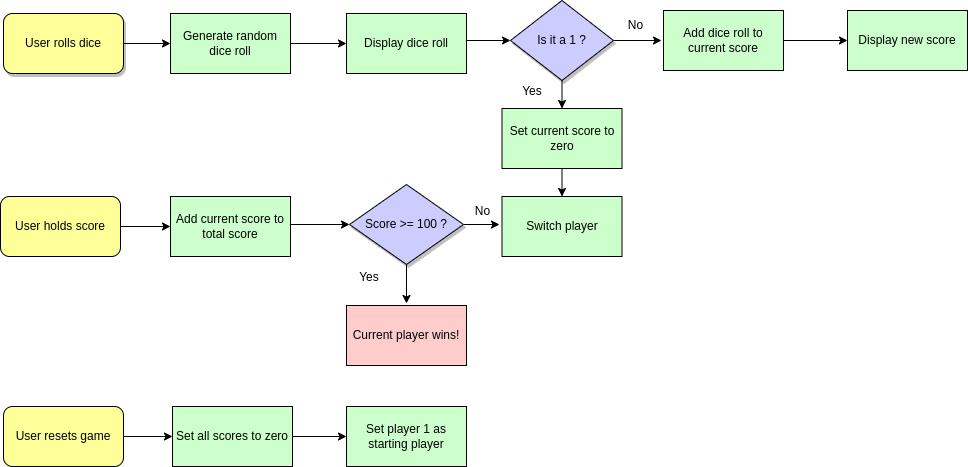

The diagram above was exported from draw.io. Its source (the exported page's mxGraphModel, read from the mxfile embedded in the PNG):
<mxGraphModel dx="1350" dy="805" grid="0" gridSize="10" guides="1" tooltips="1" connect="1" arrows="1" fold="1" page="1" pageScale="1" pageWidth="827" pageHeight="1169" math="0" shadow="0">
  <root>
    <mxCell id="0" />
    <mxCell id="1" parent="0" />
    <mxCell id="xTkUiycJfGEEKer5yeGb-18" style="edgeStyle=orthogonalEdgeStyle;rounded=0;orthogonalLoop=1;jettySize=auto;html=1;exitX=1;exitY=0.5;exitDx=0;exitDy=0;entryX=0;entryY=0.5;entryDx=0;entryDy=0;" edge="1" parent="1" source="xTkUiycJfGEEKer5yeGb-2" target="xTkUiycJfGEEKer5yeGb-10">
      <mxGeometry relative="1" as="geometry" />
    </mxCell>
    <mxCell id="xTkUiycJfGEEKer5yeGb-2" value="User rolls dice" style="rounded=1;whiteSpace=wrap;html=1;shadow=1;fillColor=#FFFF99;" vertex="1" parent="1">
      <mxGeometry x="21" y="48" width="120" height="60" as="geometry" />
    </mxCell>
    <mxCell id="xTkUiycJfGEEKer5yeGb-31" style="edgeStyle=orthogonalEdgeStyle;rounded=0;orthogonalLoop=1;jettySize=auto;html=1;exitX=1;exitY=0.5;exitDx=0;exitDy=0;entryX=0;entryY=0.5;entryDx=0;entryDy=0;" edge="1" parent="1" source="xTkUiycJfGEEKer5yeGb-3" target="xTkUiycJfGEEKer5yeGb-8">
      <mxGeometry relative="1" as="geometry" />
    </mxCell>
    <mxCell id="xTkUiycJfGEEKer5yeGb-3" value="User holds score" style="rounded=1;whiteSpace=wrap;html=1;fillColor=#FFFF99;" vertex="1" parent="1">
      <mxGeometry x="18" y="231" width="120" height="60" as="geometry" />
    </mxCell>
    <mxCell id="xTkUiycJfGEEKer5yeGb-34" style="edgeStyle=orthogonalEdgeStyle;rounded=0;orthogonalLoop=1;jettySize=auto;html=1;exitX=1;exitY=0.5;exitDx=0;exitDy=0;entryX=0;entryY=0.5;entryDx=0;entryDy=0;" edge="1" parent="1" source="xTkUiycJfGEEKer5yeGb-4" target="xTkUiycJfGEEKer5yeGb-7">
      <mxGeometry relative="1" as="geometry" />
    </mxCell>
    <mxCell id="xTkUiycJfGEEKer5yeGb-4" value="User resets game" style="rounded=1;whiteSpace=wrap;html=1;fillColor=#FFFF99;" vertex="1" parent="1">
      <mxGeometry x="21" y="441" width="120" height="60" as="geometry" />
    </mxCell>
    <mxCell id="xTkUiycJfGEEKer5yeGb-5" value="Set player 1 as starting player" style="rounded=0;whiteSpace=wrap;html=1;fillColor=#CCFFCC;" vertex="1" parent="1">
      <mxGeometry x="364" y="441" width="120" height="60" as="geometry" />
    </mxCell>
    <mxCell id="xTkUiycJfGEEKer5yeGb-6" value="Switch player" style="rounded=0;whiteSpace=wrap;html=1;fillColor=#CCFFCC;" vertex="1" parent="1">
      <mxGeometry x="519.5" y="231" width="120" height="60" as="geometry" />
    </mxCell>
    <mxCell id="xTkUiycJfGEEKer5yeGb-35" style="edgeStyle=orthogonalEdgeStyle;rounded=0;orthogonalLoop=1;jettySize=auto;html=1;exitX=1;exitY=0.5;exitDx=0;exitDy=0;" edge="1" parent="1" source="xTkUiycJfGEEKer5yeGb-7" target="xTkUiycJfGEEKer5yeGb-5">
      <mxGeometry relative="1" as="geometry" />
    </mxCell>
    <mxCell id="xTkUiycJfGEEKer5yeGb-7" value="Set all scores to zero" style="rounded=0;whiteSpace=wrap;html=1;fillColor=#CCFFCC;" vertex="1" parent="1">
      <mxGeometry x="190" y="441" width="120" height="60" as="geometry" />
    </mxCell>
    <mxCell id="xTkUiycJfGEEKer5yeGb-30" style="edgeStyle=orthogonalEdgeStyle;rounded=0;orthogonalLoop=1;jettySize=auto;html=1;exitX=1;exitY=0.5;exitDx=0;exitDy=0;entryX=0;entryY=0.5;entryDx=0;entryDy=0;" edge="1" parent="1" source="xTkUiycJfGEEKer5yeGb-8" target="xTkUiycJfGEEKer5yeGb-14">
      <mxGeometry relative="1" as="geometry">
        <Array as="points">
          <mxPoint x="308" y="259" />
        </Array>
      </mxGeometry>
    </mxCell>
    <mxCell id="xTkUiycJfGEEKer5yeGb-8" value="Add current score to total score" style="rounded=0;whiteSpace=wrap;html=1;fillColor=#CCFFCC;" vertex="1" parent="1">
      <mxGeometry x="188" y="231" width="120" height="60" as="geometry" />
    </mxCell>
    <mxCell id="xTkUiycJfGEEKer5yeGb-21" style="edgeStyle=orthogonalEdgeStyle;rounded=0;orthogonalLoop=1;jettySize=auto;html=1;exitX=1;exitY=0.5;exitDx=0;exitDy=0;entryX=0;entryY=0.5;entryDx=0;entryDy=0;" edge="1" parent="1" source="xTkUiycJfGEEKer5yeGb-9" target="xTkUiycJfGEEKer5yeGb-13">
      <mxGeometry relative="1" as="geometry">
        <Array as="points">
          <mxPoint x="484" y="75" />
        </Array>
      </mxGeometry>
    </mxCell>
    <mxCell id="xTkUiycJfGEEKer5yeGb-9" value="Display dice roll" style="rounded=0;whiteSpace=wrap;html=1;fillColor=#CCFFCC;" vertex="1" parent="1">
      <mxGeometry x="364" y="48" width="120" height="60" as="geometry" />
    </mxCell>
    <mxCell id="xTkUiycJfGEEKer5yeGb-19" style="edgeStyle=orthogonalEdgeStyle;rounded=0;orthogonalLoop=1;jettySize=auto;html=1;exitX=1;exitY=0.5;exitDx=0;exitDy=0;entryX=0;entryY=0.5;entryDx=0;entryDy=0;" edge="1" parent="1" source="xTkUiycJfGEEKer5yeGb-10" target="xTkUiycJfGEEKer5yeGb-9">
      <mxGeometry relative="1" as="geometry" />
    </mxCell>
    <mxCell id="xTkUiycJfGEEKer5yeGb-10" value="Generate random dice roll" style="rounded=0;whiteSpace=wrap;html=1;fillColor=#CCFFCC;" vertex="1" parent="1">
      <mxGeometry x="188" y="48" width="120" height="60" as="geometry" />
    </mxCell>
    <mxCell id="xTkUiycJfGEEKer5yeGb-23" style="edgeStyle=orthogonalEdgeStyle;rounded=0;orthogonalLoop=1;jettySize=auto;html=1;exitX=1;exitY=0.5;exitDx=0;exitDy=0;entryX=0;entryY=0.5;entryDx=0;entryDy=0;" edge="1" parent="1" source="xTkUiycJfGEEKer5yeGb-11" target="xTkUiycJfGEEKer5yeGb-12">
      <mxGeometry relative="1" as="geometry" />
    </mxCell>
    <mxCell id="xTkUiycJfGEEKer5yeGb-11" value="Add dice roll to current score" style="rounded=0;whiteSpace=wrap;html=1;fillColor=#CCFFCC;" vertex="1" parent="1">
      <mxGeometry x="681" y="45" width="120" height="60" as="geometry" />
    </mxCell>
    <mxCell id="xTkUiycJfGEEKer5yeGb-12" value="Display new score" style="rounded=0;whiteSpace=wrap;html=1;fillColor=#CCFFCC;" vertex="1" parent="1">
      <mxGeometry x="865" y="45" width="120" height="60" as="geometry" />
    </mxCell>
    <mxCell id="xTkUiycJfGEEKer5yeGb-22" style="edgeStyle=orthogonalEdgeStyle;rounded=0;orthogonalLoop=1;jettySize=auto;html=1;exitX=1;exitY=0.5;exitDx=0;exitDy=0;" edge="1" parent="1" source="xTkUiycJfGEEKer5yeGb-13">
      <mxGeometry relative="1" as="geometry">
        <mxPoint x="679" y="75" as="targetPoint" />
      </mxGeometry>
    </mxCell>
    <mxCell id="xTkUiycJfGEEKer5yeGb-24" style="edgeStyle=orthogonalEdgeStyle;rounded=0;orthogonalLoop=1;jettySize=auto;html=1;exitX=0.5;exitY=1;exitDx=0;exitDy=0;entryX=0.5;entryY=0;entryDx=0;entryDy=0;" edge="1" parent="1" source="xTkUiycJfGEEKer5yeGb-13" target="xTkUiycJfGEEKer5yeGb-16">
      <mxGeometry relative="1" as="geometry" />
    </mxCell>
    <mxCell id="xTkUiycJfGEEKer5yeGb-13" value="Is it a 1 ?" style="rhombus;whiteSpace=wrap;html=1;shadow=1;fillColor=#CCCCFF;" vertex="1" parent="1">
      <mxGeometry x="528" y="35" width="103" height="80" as="geometry" />
    </mxCell>
    <mxCell id="xTkUiycJfGEEKer5yeGb-28" style="edgeStyle=orthogonalEdgeStyle;rounded=0;orthogonalLoop=1;jettySize=auto;html=1;exitX=1;exitY=0.5;exitDx=0;exitDy=0;" edge="1" parent="1" source="xTkUiycJfGEEKer5yeGb-14">
      <mxGeometry relative="1" as="geometry">
        <mxPoint x="517" y="259" as="targetPoint" />
      </mxGeometry>
    </mxCell>
    <mxCell id="xTkUiycJfGEEKer5yeGb-47" style="edgeStyle=orthogonalEdgeStyle;rounded=0;orthogonalLoop=1;jettySize=auto;html=1;exitX=0.5;exitY=1;exitDx=0;exitDy=0;" edge="1" parent="1" source="xTkUiycJfGEEKer5yeGb-14">
      <mxGeometry relative="1" as="geometry">
        <mxPoint x="424" y="338" as="targetPoint" />
      </mxGeometry>
    </mxCell>
    <mxCell id="xTkUiycJfGEEKer5yeGb-14" value="Score &amp;gt;= 100 ?" style="rhombus;whiteSpace=wrap;html=1;shadow=1;fillColor=#CCCCFF;" vertex="1" parent="1">
      <mxGeometry x="367" y="219" width="114" height="80" as="geometry" />
    </mxCell>
    <mxCell id="xTkUiycJfGEEKer5yeGb-25" style="edgeStyle=orthogonalEdgeStyle;rounded=0;orthogonalLoop=1;jettySize=auto;html=1;exitX=0.5;exitY=1;exitDx=0;exitDy=0;entryX=0.5;entryY=0;entryDx=0;entryDy=0;" edge="1" parent="1" source="xTkUiycJfGEEKer5yeGb-16" target="xTkUiycJfGEEKer5yeGb-6">
      <mxGeometry relative="1" as="geometry" />
    </mxCell>
    <mxCell id="xTkUiycJfGEEKer5yeGb-16" value="Set current score to zero" style="rounded=0;whiteSpace=wrap;html=1;fillColor=#CCFFCC;" vertex="1" parent="1">
      <mxGeometry x="519.5" y="143" width="120" height="60" as="geometry" />
    </mxCell>
    <mxCell id="xTkUiycJfGEEKer5yeGb-36" value="Current player wins!" style="rounded=0;whiteSpace=wrap;html=1;fillColor=#FFCCCC;" vertex="1" parent="1">
      <mxGeometry x="364" y="340" width="120" height="60" as="geometry" />
    </mxCell>
    <mxCell id="xTkUiycJfGEEKer5yeGb-42" value="No&lt;span style=&quot;color: rgba(0, 0, 0, 0); font-family: monospace; font-size: 0px; text-align: start;&quot;&gt;%3CmxGraphModel%3E%3Croot%3E%3CmxCell%20id%3D%220%22%2F%3E%3CmxCell%20id%3D%221%22%20parent%3D%220%22%2F%3E%3CmxCell%20id%3D%222%22%20value%3D%22Set%20player%201%20as%20starting%20player%22%20style%3D%22rounded%3D0%3BwhiteSpace%3Dwrap%3Bhtml%3D1%3B%22%20vertex%3D%221%22%20parent%3D%221%22%3E%3CmxGeometry%20x%3D%22364%22%20y%3D%22441%22%20width%3D%22120%22%20height%3D%2260%22%20as%3D%22geometry%22%2F%3E%3C%2FmxCell%3E%3C%2Froot%3E%3C%2FmxGraphModel%3E&lt;/span&gt;" style="text;html=1;strokeColor=none;fillColor=none;align=center;verticalAlign=middle;whiteSpace=wrap;rounded=0;shadow=1;" vertex="1" parent="1">
      <mxGeometry x="631" y="45" width="45" height="30" as="geometry" />
    </mxCell>
    <mxCell id="xTkUiycJfGEEKer5yeGb-43" value="No&lt;span style=&quot;color: rgba(0, 0, 0, 0); font-family: monospace; font-size: 0px; text-align: start;&quot;&gt;%3CmxGraphModel%3E%3Croot%3E%3CmxCell%20id%3D%220%22%2F%3E%3CmxCell%20id%3D%221%22%20parent%3D%220%22%2F%3E%3CmxCell%20id%3D%222%22%20value%3D%22Set%20player%201%20as%20starting%20player%22%20style%3D%22rounded%3D0%3BwhiteSpace%3Dwrap%3Bhtml%3D1%3B%22%20vertex%3D%221%22%20parent%3D%221%22%3E%3CmxGeometry%20x%3D%22364%22%20y%3D%22441%22%20width%3D%22120%22%20height%3D%2260%22%20as%3D%22geometry%22%2F%3E%3C%2FmxCell%3E%3C%2Froot%3E%3C%2FmxGraphModel%3E&lt;/span&gt;" style="text;html=1;strokeColor=none;fillColor=none;align=center;verticalAlign=middle;whiteSpace=wrap;rounded=0;shadow=1;" vertex="1" parent="1">
      <mxGeometry x="477" y="231" width="47" height="30" as="geometry" />
    </mxCell>
    <mxCell id="xTkUiycJfGEEKer5yeGb-44" value="Yes" style="text;html=1;strokeColor=none;fillColor=none;align=center;verticalAlign=middle;whiteSpace=wrap;rounded=0;shadow=1;" vertex="1" parent="1">
      <mxGeometry x="357" y="299" width="60" height="26" as="geometry" />
    </mxCell>
    <mxCell id="xTkUiycJfGEEKer5yeGb-45" value="Yes" style="text;html=1;strokeColor=none;fillColor=none;align=center;verticalAlign=middle;whiteSpace=wrap;rounded=0;shadow=1;" vertex="1" parent="1">
      <mxGeometry x="519.5" y="108" width="60" height="36" as="geometry" />
    </mxCell>
  </root>
</mxGraphModel>